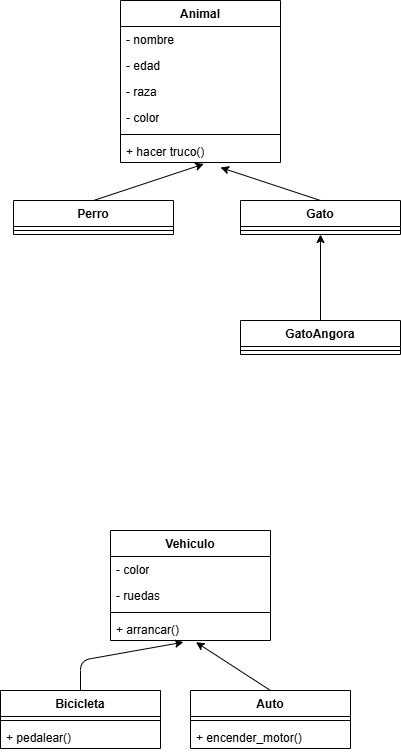

The diagram above was exported from draw.io. Its source (the exported page's mxGraphModel, read from the mxfile embedded in the PNG):
<mxGraphModel dx="2471" dy="261" grid="1" gridSize="10" guides="1" tooltips="1" connect="1" arrows="1" fold="1" page="1" pageScale="1" pageWidth="827" pageHeight="1169" math="0" shadow="0">
  <root>
    <mxCell id="0" />
    <mxCell id="1" parent="0" />
    <mxCell id="2" value="Animal" style="swimlane;fontStyle=1;align=center;verticalAlign=top;childLayout=stackLayout;horizontal=1;startSize=26;horizontalStack=0;resizeParent=1;resizeParentMax=0;resizeLast=0;collapsible=1;marginBottom=0;whiteSpace=wrap;html=1;" parent="1" vertex="1">
      <mxGeometry x="-720" y="20" width="160" height="162" as="geometry" />
    </mxCell>
    <mxCell id="3" value="- nombre&lt;div&gt;&lt;br&gt;&lt;/div&gt;" style="text;strokeColor=none;fillColor=none;align=left;verticalAlign=top;spacingLeft=4;spacingRight=4;overflow=hidden;rotatable=0;points=[[0,0.5],[1,0.5]];portConstraint=eastwest;whiteSpace=wrap;html=1;" parent="2" vertex="1">
      <mxGeometry y="26" width="160" height="26" as="geometry" />
    </mxCell>
    <mxCell id="27" value="- edad&lt;div&gt;&lt;br&gt;&lt;/div&gt;" style="text;strokeColor=none;fillColor=none;align=left;verticalAlign=top;spacingLeft=4;spacingRight=4;overflow=hidden;rotatable=0;points=[[0,0.5],[1,0.5]];portConstraint=eastwest;whiteSpace=wrap;html=1;" vertex="1" parent="2">
      <mxGeometry y="52" width="160" height="26" as="geometry" />
    </mxCell>
    <mxCell id="26" value="- raza&lt;div&gt;&lt;br&gt;&lt;/div&gt;" style="text;strokeColor=none;fillColor=none;align=left;verticalAlign=top;spacingLeft=4;spacingRight=4;overflow=hidden;rotatable=0;points=[[0,0.5],[1,0.5]];portConstraint=eastwest;whiteSpace=wrap;html=1;" vertex="1" parent="2">
      <mxGeometry y="78" width="160" height="26" as="geometry" />
    </mxCell>
    <mxCell id="33" value="- color&lt;div&gt;&lt;div&gt;&lt;br&gt;&lt;/div&gt;&lt;/div&gt;" style="text;strokeColor=none;fillColor=none;align=left;verticalAlign=top;spacingLeft=4;spacingRight=4;overflow=hidden;rotatable=0;points=[[0,0.5],[1,0.5]];portConstraint=eastwest;whiteSpace=wrap;html=1;" vertex="1" parent="2">
      <mxGeometry y="104" width="160" height="26" as="geometry" />
    </mxCell>
    <mxCell id="4" value="" style="line;strokeWidth=1;fillColor=none;align=left;verticalAlign=middle;spacingTop=-1;spacingLeft=3;spacingRight=3;rotatable=0;labelPosition=right;points=[];portConstraint=eastwest;strokeColor=inherit;" parent="2" vertex="1">
      <mxGeometry y="130" width="160" height="8" as="geometry" />
    </mxCell>
    <mxCell id="5" value="+ hacer truco()" style="text;strokeColor=none;fillColor=none;align=left;verticalAlign=top;spacingLeft=4;spacingRight=4;overflow=hidden;rotatable=0;points=[[0,0.5],[1,0.5]];portConstraint=eastwest;whiteSpace=wrap;html=1;" parent="2" vertex="1">
      <mxGeometry y="138" width="160" height="24" as="geometry" />
    </mxCell>
    <mxCell id="32" value="" style="edgeStyle=none;html=1;" edge="1" parent="1" source="6" target="16">
      <mxGeometry relative="1" as="geometry" />
    </mxCell>
    <mxCell id="6" value="GatoAngora" style="swimlane;fontStyle=1;align=center;verticalAlign=top;childLayout=stackLayout;horizontal=1;startSize=26;horizontalStack=0;resizeParent=1;resizeParentMax=0;resizeLast=0;collapsible=1;marginBottom=0;whiteSpace=wrap;html=1;" vertex="1" parent="1">
      <mxGeometry x="-600" y="340" width="160" height="34" as="geometry" />
    </mxCell>
    <mxCell id="8" value="" style="line;strokeWidth=1;fillColor=none;align=left;verticalAlign=middle;spacingTop=-1;spacingLeft=3;spacingRight=3;rotatable=0;labelPosition=right;points=[];portConstraint=eastwest;strokeColor=inherit;" vertex="1" parent="6">
      <mxGeometry y="26" width="160" height="8" as="geometry" />
    </mxCell>
    <mxCell id="10" value="Perro" style="swimlane;fontStyle=1;align=center;verticalAlign=top;childLayout=stackLayout;horizontal=1;startSize=26;horizontalStack=0;resizeParent=1;resizeParentMax=0;resizeLast=0;collapsible=1;marginBottom=0;whiteSpace=wrap;html=1;" vertex="1" parent="1">
      <mxGeometry x="-827" y="220" width="160" height="34" as="geometry" />
    </mxCell>
    <mxCell id="12" value="" style="line;strokeWidth=1;fillColor=none;align=left;verticalAlign=middle;spacingTop=-1;spacingLeft=3;spacingRight=3;rotatable=0;labelPosition=right;points=[];portConstraint=eastwest;strokeColor=inherit;" vertex="1" parent="10">
      <mxGeometry y="26" width="160" height="8" as="geometry" />
    </mxCell>
    <mxCell id="31" style="edgeStyle=none;html=1;exitX=0.5;exitY=0;exitDx=0;exitDy=0;" edge="1" parent="1" source="14">
      <mxGeometry relative="1" as="geometry">
        <mxPoint x="-620" y="187" as="targetPoint" />
      </mxGeometry>
    </mxCell>
    <mxCell id="14" value="Gato" style="swimlane;fontStyle=1;align=center;verticalAlign=top;childLayout=stackLayout;horizontal=1;startSize=26;horizontalStack=0;resizeParent=1;resizeParentMax=0;resizeLast=0;collapsible=1;marginBottom=0;whiteSpace=wrap;html=1;" vertex="1" parent="1">
      <mxGeometry x="-600" y="220" width="160" height="34" as="geometry" />
    </mxCell>
    <mxCell id="16" value="" style="line;strokeWidth=1;fillColor=none;align=left;verticalAlign=middle;spacingTop=-1;spacingLeft=3;spacingRight=3;rotatable=0;labelPosition=right;points=[];portConstraint=eastwest;strokeColor=inherit;" vertex="1" parent="14">
      <mxGeometry y="26" width="160" height="8" as="geometry" />
    </mxCell>
    <mxCell id="30" style="edgeStyle=none;html=1;exitX=0.5;exitY=0;exitDx=0;exitDy=0;entryX=0.521;entryY=1.063;entryDx=0;entryDy=0;entryPerimeter=0;" edge="1" parent="1" source="10" target="5">
      <mxGeometry relative="1" as="geometry" />
    </mxCell>
    <mxCell id="34" value="Vehiculo" style="swimlane;fontStyle=1;align=center;verticalAlign=top;childLayout=stackLayout;horizontal=1;startSize=26;horizontalStack=0;resizeParent=1;resizeParentMax=0;resizeLast=0;collapsible=1;marginBottom=0;whiteSpace=wrap;html=1;" vertex="1" parent="1">
      <mxGeometry x="-730" y="550" width="160" height="110" as="geometry" />
    </mxCell>
    <mxCell id="35" value="- color" style="text;strokeColor=none;fillColor=none;align=left;verticalAlign=top;spacingLeft=4;spacingRight=4;overflow=hidden;rotatable=0;points=[[0,0.5],[1,0.5]];portConstraint=eastwest;whiteSpace=wrap;html=1;" vertex="1" parent="34">
      <mxGeometry y="26" width="160" height="26" as="geometry" />
    </mxCell>
    <mxCell id="36" value="- ruedas&lt;div&gt;&lt;br&gt;&lt;/div&gt;" style="text;strokeColor=none;fillColor=none;align=left;verticalAlign=top;spacingLeft=4;spacingRight=4;overflow=hidden;rotatable=0;points=[[0,0.5],[1,0.5]];portConstraint=eastwest;whiteSpace=wrap;html=1;" vertex="1" parent="34">
      <mxGeometry y="52" width="160" height="26" as="geometry" />
    </mxCell>
    <mxCell id="39" value="" style="line;strokeWidth=1;fillColor=none;align=left;verticalAlign=middle;spacingTop=-1;spacingLeft=3;spacingRight=3;rotatable=0;labelPosition=right;points=[];portConstraint=eastwest;strokeColor=inherit;" vertex="1" parent="34">
      <mxGeometry y="78" width="160" height="8" as="geometry" />
    </mxCell>
    <mxCell id="40" value="+ arrancar()" style="text;strokeColor=none;fillColor=none;align=left;verticalAlign=top;spacingLeft=4;spacingRight=4;overflow=hidden;rotatable=0;points=[[0,0.5],[1,0.5]];portConstraint=eastwest;whiteSpace=wrap;html=1;" vertex="1" parent="34">
      <mxGeometry y="86" width="160" height="24" as="geometry" />
    </mxCell>
    <mxCell id="41" value="Auto" style="swimlane;fontStyle=1;align=center;verticalAlign=top;childLayout=stackLayout;horizontal=1;startSize=26;horizontalStack=0;resizeParent=1;resizeParentMax=0;resizeLast=0;collapsible=1;marginBottom=0;whiteSpace=wrap;html=1;" vertex="1" parent="1">
      <mxGeometry x="-650" y="710" width="160" height="58" as="geometry" />
    </mxCell>
    <mxCell id="44" value="" style="line;strokeWidth=1;fillColor=none;align=left;verticalAlign=middle;spacingTop=-1;spacingLeft=3;spacingRight=3;rotatable=0;labelPosition=right;points=[];portConstraint=eastwest;strokeColor=inherit;" vertex="1" parent="41">
      <mxGeometry y="26" width="160" height="8" as="geometry" />
    </mxCell>
    <mxCell id="46" value="+ encender_motor()" style="text;strokeColor=none;fillColor=none;align=left;verticalAlign=top;spacingLeft=4;spacingRight=4;overflow=hidden;rotatable=0;points=[[0,0.5],[1,0.5]];portConstraint=eastwest;whiteSpace=wrap;html=1;" vertex="1" parent="41">
      <mxGeometry y="34" width="160" height="24" as="geometry" />
    </mxCell>
    <mxCell id="47" value="Bicicleta" style="swimlane;fontStyle=1;align=center;verticalAlign=top;childLayout=stackLayout;horizontal=1;startSize=26;horizontalStack=0;resizeParent=1;resizeParentMax=0;resizeLast=0;collapsible=1;marginBottom=0;whiteSpace=wrap;html=1;" vertex="1" parent="1">
      <mxGeometry x="-840" y="710" width="160" height="58" as="geometry" />
    </mxCell>
    <mxCell id="48" value="" style="line;strokeWidth=1;fillColor=none;align=left;verticalAlign=middle;spacingTop=-1;spacingLeft=3;spacingRight=3;rotatable=0;labelPosition=right;points=[];portConstraint=eastwest;strokeColor=inherit;" vertex="1" parent="47">
      <mxGeometry y="26" width="160" height="8" as="geometry" />
    </mxCell>
    <mxCell id="50" value="+ pedalear()" style="text;strokeColor=none;fillColor=none;align=left;verticalAlign=top;spacingLeft=4;spacingRight=4;overflow=hidden;rotatable=0;points=[[0,0.5],[1,0.5]];portConstraint=eastwest;whiteSpace=wrap;html=1;" vertex="1" parent="47">
      <mxGeometry y="34" width="160" height="24" as="geometry" />
    </mxCell>
    <mxCell id="52" value="" style="endArrow=classic;html=1;exitX=0.5;exitY=0;exitDx=0;exitDy=0;entryX=0.456;entryY=1.07;entryDx=0;entryDy=0;entryPerimeter=0;" edge="1" parent="1" source="47" target="40">
      <mxGeometry width="50" height="50" relative="1" as="geometry">
        <mxPoint x="-670" y="710" as="sourcePoint" />
        <mxPoint x="-660" y="680" as="targetPoint" />
        <Array as="points">
          <mxPoint x="-760" y="680" />
        </Array>
      </mxGeometry>
    </mxCell>
    <mxCell id="54" value="" style="endArrow=classic;html=1;exitX=0.5;exitY=0;exitDx=0;exitDy=0;entryX=0.534;entryY=1.07;entryDx=0;entryDy=0;entryPerimeter=0;" edge="1" parent="1" source="41" target="40">
      <mxGeometry width="50" height="50" relative="1" as="geometry">
        <mxPoint x="-670" y="710" as="sourcePoint" />
        <mxPoint x="-620" y="660" as="targetPoint" />
      </mxGeometry>
    </mxCell>
  </root>
</mxGraphModel>